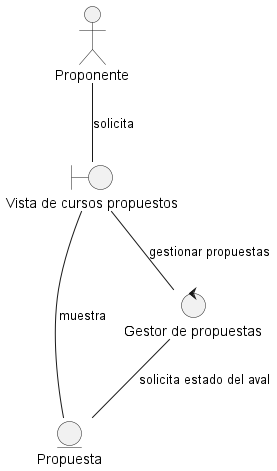

The diagram above was rendered by PlantUML. Its source (embedded in the PNG):
@startuml DisciplinaDeAnalisisDiagramaDeClaseAnalisisVerCursosPropuestos
actor "Proponente" as actorProponente

entity "Propuesta" as entidadPropuesta
boundary "Vista de cursos propuestos" as vistaCursosPropuestos
control "Gestor de propuestas" as ctrlGestorPropuestas

actorProponente -- vistaCursosPropuestos : solicita
vistaCursosPropuestos -- entidadPropuesta : muestra
vistaCursosPropuestos -- ctrlGestorPropuestas : gestionar propuestas
ctrlGestorPropuestas -- entidadPropuesta : solicita estado del aval

@enduml